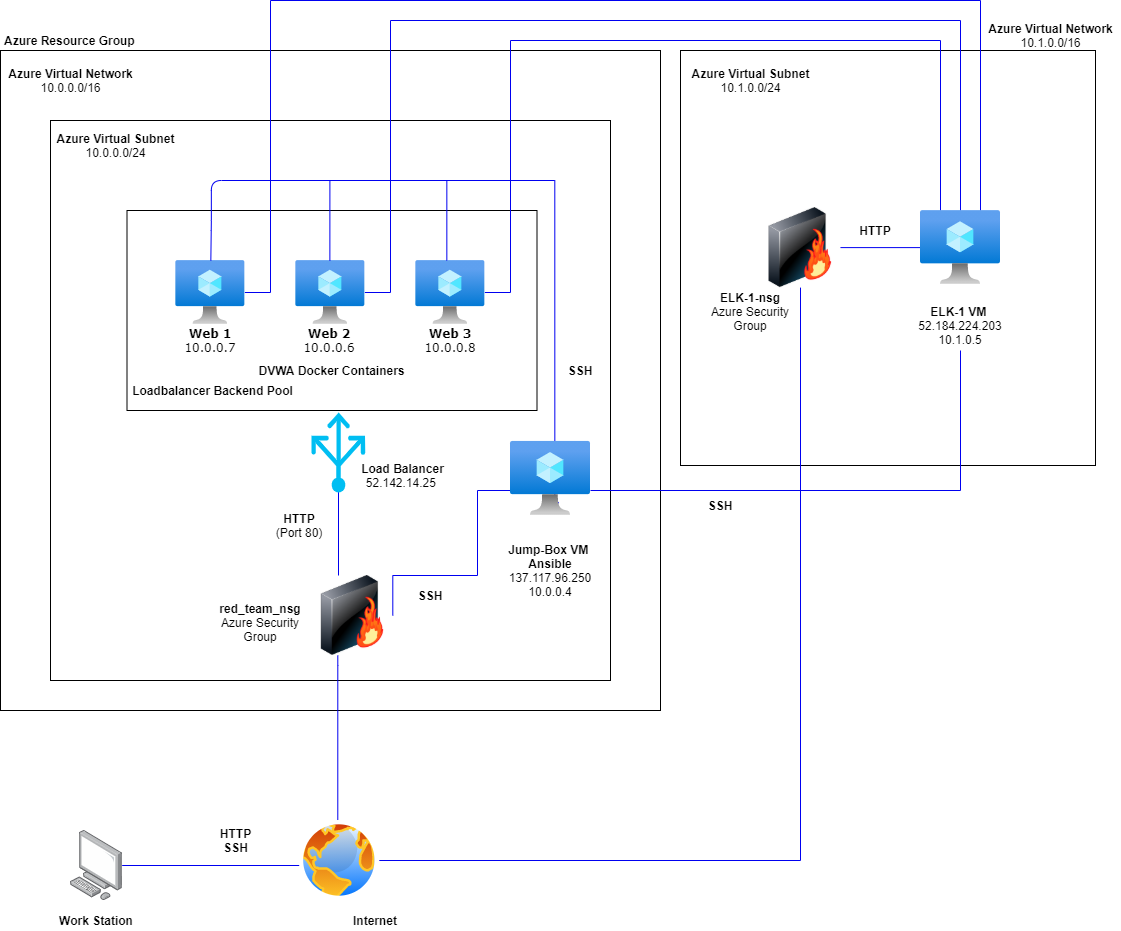

The diagram above was exported from draw.io. Its source (the exported page's mxGraphModel, read from the mxfile embedded in the PNG):
<mxGraphModel dx="2062" dy="1131" grid="1" gridSize="10" guides="1" tooltips="1" connect="1" arrows="1" fold="1" page="1" pageScale="1" pageWidth="1700" pageHeight="1100" background="none" math="0" shadow="0">
  <root>
    <mxCell id="0" />
    <mxCell id="1" parent="0" />
    <mxCell id="0K4auOWQGrTF2-KMMWTs-4" value="" style="whiteSpace=wrap;html=1;aspect=fixed;fillColor=none;" parent="1" vertex="1">
      <mxGeometry x="720" y="80" width="415" height="415" as="geometry" />
    </mxCell>
    <mxCell id="LZ165vilCmQhIfR5lB70-15" value="" style="whiteSpace=wrap;html=1;aspect=fixed;fillColor=none;" parent="1" vertex="1">
      <mxGeometry x="40" y="80" width="660" height="660" as="geometry" />
    </mxCell>
    <mxCell id="LZ165vilCmQhIfR5lB70-60" value="" style="whiteSpace=wrap;html=1;aspect=fixed;fillColor=none;" parent="1" vertex="1">
      <mxGeometry x="90" y="150" width="560" height="560" as="geometry" />
    </mxCell>
    <mxCell id="LZ165vilCmQhIfR5lB70-36" value="" style="rounded=0;whiteSpace=wrap;html=1;fillColor=none;" parent="1" vertex="1">
      <mxGeometry x="166.5" y="240" width="410" height="200" as="geometry" />
    </mxCell>
    <mxCell id="LZ165vilCmQhIfR5lB70-30" style="edgeStyle=orthogonalEdgeStyle;rounded=0;orthogonalLoop=1;jettySize=auto;html=1;entryX=0.481;entryY=0.688;entryDx=0;entryDy=0;entryPerimeter=0;fillColor=#0000FF;strokeColor=#0000F0;" parent="1" source="LZ165vilCmQhIfR5lB70-13" target="LZ165vilCmQhIfR5lB70-12" edge="1">
      <mxGeometry relative="1" as="geometry">
        <Array as="points">
          <mxPoint x="377.31" y="695" />
          <mxPoint x="377.31" y="695" />
        </Array>
      </mxGeometry>
    </mxCell>
    <mxCell id="0K4auOWQGrTF2-KMMWTs-22" style="edgeStyle=orthogonalEdgeStyle;rounded=0;orthogonalLoop=1;jettySize=auto;html=1;endArrow=none;endFill=0;strokeColor=#0000F0;" parent="1" source="LZ165vilCmQhIfR5lB70-3" target="0K4auOWQGrTF2-KMMWTs-5" edge="1">
      <mxGeometry relative="1" as="geometry">
        <Array as="points">
          <mxPoint x="310" y="322" />
          <mxPoint x="310" y="30" />
          <mxPoint x="1020" y="30" />
        </Array>
      </mxGeometry>
    </mxCell>
    <mxCell id="LZ165vilCmQhIfR5lB70-3" value="" style="aspect=fixed;html=1;points=[];align=center;image;fontSize=12;image=img/lib/azure2/compute/Virtual_Machine.svg;" parent="1" vertex="1">
      <mxGeometry x="215.34" y="290" width="69" height="64" as="geometry" />
    </mxCell>
    <mxCell id="0K4auOWQGrTF2-KMMWTs-18" style="edgeStyle=orthogonalEdgeStyle;rounded=0;orthogonalLoop=1;jettySize=auto;html=1;endArrow=none;endFill=0;strokeColor=#0000F0;" parent="1" source="LZ165vilCmQhIfR5lB70-4" target="0K4auOWQGrTF2-KMMWTs-5" edge="1">
      <mxGeometry relative="1" as="geometry">
        <Array as="points">
          <mxPoint x="550" y="322" />
          <mxPoint x="550" y="70" />
          <mxPoint x="980" y="70" />
        </Array>
      </mxGeometry>
    </mxCell>
    <mxCell id="LZ165vilCmQhIfR5lB70-4" value="" style="aspect=fixed;html=1;points=[];align=center;image;fontSize=12;image=img/lib/azure2/compute/Virtual_Machine.svg;" parent="1" vertex="1">
      <mxGeometry x="455.34000000000003" y="290" width="69" height="64" as="geometry" />
    </mxCell>
    <mxCell id="0K4auOWQGrTF2-KMMWTs-21" style="edgeStyle=orthogonalEdgeStyle;rounded=0;orthogonalLoop=1;jettySize=auto;html=1;endArrow=none;endFill=0;strokeColor=#0000F0;" parent="1" source="LZ165vilCmQhIfR5lB70-5" target="0K4auOWQGrTF2-KMMWTs-5" edge="1">
      <mxGeometry relative="1" as="geometry">
        <Array as="points">
          <mxPoint x="430" y="322" />
          <mxPoint x="430" y="50" />
          <mxPoint x="1000" y="50" />
        </Array>
      </mxGeometry>
    </mxCell>
    <mxCell id="LZ165vilCmQhIfR5lB70-5" value="" style="aspect=fixed;html=1;points=[];align=center;image;fontSize=12;image=img/lib/azure2/compute/Virtual_Machine.svg;" parent="1" vertex="1">
      <mxGeometry x="335.34000000000003" y="290" width="69" height="64" as="geometry" />
    </mxCell>
    <mxCell id="LZ165vilCmQhIfR5lB70-6" value="&lt;font face=&quot;Verdana&quot;&gt;&lt;b&gt;Web 1&lt;br&gt;&lt;/b&gt;&lt;div&gt;10.0.0.7&lt;/div&gt;&lt;/font&gt;" style="text;html=1;strokeColor=none;fillColor=none;align=center;verticalAlign=middle;whiteSpace=wrap;rounded=0;" parent="1" vertex="1">
      <mxGeometry x="215.34" y="350" width="70" height="40" as="geometry" />
    </mxCell>
    <mxCell id="LZ165vilCmQhIfR5lB70-7" value="&lt;b style=&quot;font-family: &amp;#34;verdana&amp;#34;&quot;&gt;Web 2&lt;br&gt;&lt;/b&gt;&lt;div style=&quot;font-family: &amp;#34;verdana&amp;#34;&quot;&gt;10.0.0.6&lt;/div&gt;" style="text;html=1;strokeColor=none;fillColor=none;align=center;verticalAlign=middle;whiteSpace=wrap;rounded=0;" parent="1" vertex="1">
      <mxGeometry x="334.34000000000003" y="360" width="70" height="20" as="geometry" />
    </mxCell>
    <mxCell id="LZ165vilCmQhIfR5lB70-10" value="&lt;b style=&quot;font-family: &amp;#34;verdana&amp;#34;&quot;&gt;Web 3&lt;br&gt;&lt;/b&gt;&lt;div style=&quot;font-family: &amp;#34;verdana&amp;#34;&quot;&gt;10.0.0.8&lt;/div&gt;" style="text;html=1;strokeColor=none;fillColor=none;align=center;verticalAlign=middle;whiteSpace=wrap;rounded=0;" parent="1" vertex="1">
      <mxGeometry x="455.34000000000003" y="360" width="70" height="20" as="geometry" />
    </mxCell>
    <mxCell id="LZ165vilCmQhIfR5lB70-25" value="" style="edgeStyle=orthogonalEdgeStyle;rounded=0;orthogonalLoop=1;jettySize=auto;html=1;fillColor=#0000FF;strokeColor=#0000F0;" parent="1" source="LZ165vilCmQhIfR5lB70-11" edge="1">
      <mxGeometry relative="1" as="geometry">
        <mxPoint x="413.3499999999999" y="895" as="targetPoint" />
      </mxGeometry>
    </mxCell>
    <mxCell id="LZ165vilCmQhIfR5lB70-11" value="" style="points=[];aspect=fixed;html=1;align=center;shadow=0;dashed=0;image;image=img/lib/allied_telesis/computer_and_terminals/Personal_Computer.svg;" parent="1" vertex="1">
      <mxGeometry x="110" y="860" width="51.65" height="70" as="geometry" />
    </mxCell>
    <mxCell id="0K4auOWQGrTF2-KMMWTs-8" style="edgeStyle=orthogonalEdgeStyle;rounded=0;orthogonalLoop=1;jettySize=auto;html=1;endArrow=none;endFill=0;strokeColor=#0000F0;" parent="1" source="LZ165vilCmQhIfR5lB70-12" target="0K4auOWQGrTF2-KMMWTs-3" edge="1">
      <mxGeometry relative="1" as="geometry" />
    </mxCell>
    <mxCell id="LZ165vilCmQhIfR5lB70-12" value="" style="aspect=fixed;perimeter=ellipsePerimeter;html=1;align=center;shadow=0;dashed=0;spacingTop=3;image;image=img/lib/active_directory/internet_globe.svg;" parent="1" vertex="1">
      <mxGeometry x="338.81" y="850" width="80" height="80" as="geometry" />
    </mxCell>
    <mxCell id="LZ165vilCmQhIfR5lB70-35" style="edgeStyle=orthogonalEdgeStyle;rounded=0;orthogonalLoop=1;jettySize=auto;html=1;exitX=1;exitY=0.5;exitDx=0;exitDy=0;entryX=0.435;entryY=0.375;entryDx=0;entryDy=0;entryPerimeter=0;fillColor=#0000FF;strokeColor=#0000F0;" parent="1" source="LZ165vilCmQhIfR5lB70-13" target="LZ165vilCmQhIfR5lB70-18" edge="1">
      <mxGeometry relative="1" as="geometry">
        <Array as="points">
          <mxPoint x="432" y="605" />
          <mxPoint x="517" y="605" />
          <mxPoint x="517" y="520" />
          <mxPoint x="585" y="520" />
        </Array>
      </mxGeometry>
    </mxCell>
    <mxCell id="LZ165vilCmQhIfR5lB70-41" style="edgeStyle=orthogonalEdgeStyle;rounded=0;orthogonalLoop=1;jettySize=auto;html=1;strokeColor=#0000F0;fillColor=#0000FF;entryX=0.5;entryY=0;entryDx=0;entryDy=0;entryPerimeter=0;" parent="1" source="LZ165vilCmQhIfR5lB70-13" target="LZ165vilCmQhIfR5lB70-44" edge="1">
      <mxGeometry relative="1" as="geometry">
        <mxPoint x="410.0000000000002" y="450" as="targetPoint" />
        <Array as="points">
          <mxPoint x="378" y="500" />
          <mxPoint x="378" y="500" />
        </Array>
      </mxGeometry>
    </mxCell>
    <mxCell id="LZ165vilCmQhIfR5lB70-13" value="" style="image;html=1;image=img/lib/clip_art/networking/Firewall-page1_128x128.png" parent="1" vertex="1">
      <mxGeometry x="352.31" y="605" width="80" height="80" as="geometry" />
    </mxCell>
    <mxCell id="LZ165vilCmQhIfR5lB70-55" style="edgeStyle=orthogonalEdgeStyle;rounded=0;orthogonalLoop=1;jettySize=auto;html=1;entryX=0.5;entryY=0.593;entryDx=0;entryDy=0;entryPerimeter=0;strokeColor=#0000F0;fillColor=#0000FF;" parent="1" edge="1">
      <mxGeometry relative="1" as="geometry">
        <mxPoint x="369.37448275862073" y="290" as="sourcePoint" />
        <mxPoint x="594.3400000000003" y="540.0006000000001" as="targetPoint" />
        <Array as="points">
          <mxPoint x="369.34000000000003" y="210" />
          <mxPoint x="594.34" y="210" />
        </Array>
      </mxGeometry>
    </mxCell>
    <mxCell id="LZ165vilCmQhIfR5lB70-37" value="&lt;span&gt;Work Station&lt;/span&gt;" style="text;html=1;strokeColor=none;fillColor=none;align=center;verticalAlign=middle;whiteSpace=wrap;rounded=0;fontStyle=1" parent="1" vertex="1">
      <mxGeometry x="81.87" y="940" width="107.91" height="20" as="geometry" />
    </mxCell>
    <mxCell id="LZ165vilCmQhIfR5lB70-38" value="&lt;span&gt;Internet&lt;/span&gt;" style="text;html=1;strokeColor=none;fillColor=none;align=center;verticalAlign=middle;whiteSpace=wrap;rounded=0;fontStyle=1" parent="1" vertex="1">
      <mxGeometry x="361.04" y="940" width="107.91" height="20" as="geometry" />
    </mxCell>
    <mxCell id="LZ165vilCmQhIfR5lB70-39" value="&lt;b&gt;HTTP&lt;br&gt;SSH&lt;br&gt;&lt;/b&gt;" style="text;html=1;align=center;verticalAlign=middle;resizable=0;points=[];autosize=1;" parent="1" vertex="1">
      <mxGeometry x="250" y="855" width="50" height="30" as="geometry" />
    </mxCell>
    <mxCell id="LZ165vilCmQhIfR5lB70-44" value="" style="verticalLabelPosition=bottom;html=1;verticalAlign=top;align=center;strokeColor=none;fillColor=#00BEF2;shape=mxgraph.azure.load_balancer_generic;pointerEvents=1;direction=west;" parent="1" vertex="1">
      <mxGeometry x="350.93" y="442" width="53.75" height="80.01" as="geometry" />
    </mxCell>
    <mxCell id="LZ165vilCmQhIfR5lB70-46" value="&lt;b&gt;Azure Resource Group&lt;/b&gt;" style="text;html=1;align=left;verticalAlign=middle;resizable=0;points=[];autosize=1;" parent="1" vertex="1">
      <mxGeometry x="42.31" y="60" width="150" height="20" as="geometry" />
    </mxCell>
    <mxCell id="LZ165vilCmQhIfR5lB70-48" value="&lt;b&gt;&lt;br&gt;red_team_nsg&lt;/b&gt;&lt;br&gt;Azure Security Group" style="text;html=1;strokeColor=none;fillColor=none;align=center;verticalAlign=middle;whiteSpace=wrap;rounded=0;" parent="1" vertex="1">
      <mxGeometry x="250" y="635" width="100" height="20" as="geometry" />
    </mxCell>
    <mxCell id="LZ165vilCmQhIfR5lB70-49" value="Jump-Box VM&amp;nbsp;&lt;br&gt;Ansible&lt;br&gt;&lt;div&gt;&lt;span style=&quot;font-weight: normal&quot;&gt;&lt;span&gt;137.117.96.250&lt;/span&gt;&lt;br&gt;&lt;/span&gt;&lt;/div&gt;&lt;div&gt;&lt;div&gt;&lt;span style=&quot;font-weight: normal&quot;&gt;10.0.0.4&lt;/span&gt;&lt;br&gt;&lt;/div&gt;&lt;/div&gt;" style="text;html=1;strokeColor=none;fillColor=none;align=center;verticalAlign=middle;whiteSpace=wrap;rounded=0;fontStyle=1" parent="1" vertex="1">
      <mxGeometry x="530" y="575" width="120" height="50" as="geometry" />
    </mxCell>
    <mxCell id="LZ165vilCmQhIfR5lB70-52" value="&lt;b&gt;SSH&lt;/b&gt;" style="text;html=1;strokeColor=none;fillColor=none;align=center;verticalAlign=middle;whiteSpace=wrap;rounded=0;" parent="1" vertex="1">
      <mxGeometry x="450" y="615" width="40" height="20" as="geometry" />
    </mxCell>
    <mxCell id="0K4auOWQGrTF2-KMMWTs-14" style="edgeStyle=orthogonalEdgeStyle;rounded=0;orthogonalLoop=1;jettySize=auto;html=1;endArrow=none;endFill=0;strokeColor=#0000F0;" parent="1" source="LZ165vilCmQhIfR5lB70-18" target="0K4auOWQGrTF2-KMMWTs-10" edge="1">
      <mxGeometry relative="1" as="geometry">
        <Array as="points">
          <mxPoint x="590" y="520" />
          <mxPoint x="1000" y="520" />
        </Array>
      </mxGeometry>
    </mxCell>
    <mxCell id="LZ165vilCmQhIfR5lB70-18" value="" style="aspect=fixed;html=1;points=[];align=center;image;fontSize=12;image=img/lib/azure2/compute/Virtual_Machine.svg;fillColor=none;" parent="1" vertex="1">
      <mxGeometry x="550" y="470.8" width="80" height="74.2" as="geometry" />
    </mxCell>
    <mxCell id="LZ165vilCmQhIfR5lB70-56" value="&lt;b&gt;SSH&lt;/b&gt;" style="text;html=1;strokeColor=none;fillColor=none;align=center;verticalAlign=middle;whiteSpace=wrap;rounded=0;" parent="1" vertex="1">
      <mxGeometry x="600" y="390" width="40" height="20" as="geometry" />
    </mxCell>
    <mxCell id="LZ165vilCmQhIfR5lB70-57" value="&lt;b&gt;Load Balancer&lt;/b&gt;&lt;br&gt;52.142.14.25&amp;nbsp;" style="text;html=1;strokeColor=none;fillColor=none;align=center;verticalAlign=middle;whiteSpace=wrap;rounded=0;" parent="1" vertex="1">
      <mxGeometry x="392.31" y="495" width="101.04" height="20" as="geometry" />
    </mxCell>
    <mxCell id="LZ165vilCmQhIfR5lB70-58" value="&lt;b&gt;HTTP&lt;/b&gt;&lt;br&gt;(Port 80)" style="text;html=1;strokeColor=none;fillColor=none;align=center;verticalAlign=middle;whiteSpace=wrap;rounded=0;" parent="1" vertex="1">
      <mxGeometry x="313.81" y="545" width="50" height="20" as="geometry" />
    </mxCell>
    <mxCell id="LZ165vilCmQhIfR5lB70-61" value="&lt;b&gt;Azure Virtual Network&lt;/b&gt;&lt;br&gt;10.0.0.0/16" style="text;html=1;align=center;verticalAlign=middle;resizable=0;points=[];autosize=1;" parent="1" vertex="1">
      <mxGeometry x="40" y="95" width="140" height="30" as="geometry" />
    </mxCell>
    <mxCell id="LZ165vilCmQhIfR5lB70-62" value="&lt;b&gt;Azure Virtual Subnet&lt;/b&gt;&lt;br&gt;10.0.0.0/24" style="text;html=1;align=center;verticalAlign=middle;resizable=0;points=[];autosize=1;" parent="1" vertex="1">
      <mxGeometry x="89.99999999999997" y="160" width="130" height="30" as="geometry" />
    </mxCell>
    <mxCell id="LZ165vilCmQhIfR5lB70-66" value="" style="endArrow=none;html=1;strokeColor=#0000F0;fillColor=#0000FF;" parent="1" edge="1">
      <mxGeometry width="50" height="50" relative="1" as="geometry">
        <mxPoint x="250.34" y="290" as="sourcePoint" />
        <mxPoint x="376.34000000000003" y="210" as="targetPoint" />
        <Array as="points">
          <mxPoint x="250.84" y="250" />
          <mxPoint x="250.84" y="210" />
        </Array>
      </mxGeometry>
    </mxCell>
    <mxCell id="LZ165vilCmQhIfR5lB70-67" value="" style="endArrow=none;html=1;strokeColor=#0000F0;fillColor=#0000FF;" parent="1" edge="1">
      <mxGeometry width="50" height="50" relative="1" as="geometry">
        <mxPoint x="486.34000000000003" y="290" as="sourcePoint" />
        <mxPoint x="486.34000000000003" y="210" as="targetPoint" />
      </mxGeometry>
    </mxCell>
    <mxCell id="LZ165vilCmQhIfR5lB70-69" value="&lt;b&gt;Loadbalancer Backend Pool&lt;/b&gt;" style="text;html=1;strokeColor=none;fillColor=none;align=center;verticalAlign=middle;whiteSpace=wrap;rounded=0;" parent="1" vertex="1">
      <mxGeometry x="169.96" y="410" width="165.38" height="20" as="geometry" />
    </mxCell>
    <mxCell id="8jRriY8kQx-FaBi-iYW8-1" value="&lt;b&gt;DVWA Docker Containers&lt;/b&gt;" style="text;html=1;strokeColor=none;fillColor=none;align=center;verticalAlign=middle;whiteSpace=wrap;rounded=0;" parent="1" vertex="1">
      <mxGeometry x="281.83000000000004" y="390" width="179" height="20" as="geometry" />
    </mxCell>
    <mxCell id="0K4auOWQGrTF2-KMMWTs-6" style="edgeStyle=orthogonalEdgeStyle;rounded=0;orthogonalLoop=1;jettySize=auto;html=1;strokeColor=#0000F0;endArrow=none;endFill=0;" parent="1" source="0K4auOWQGrTF2-KMMWTs-3" target="0K4auOWQGrTF2-KMMWTs-5" edge="1">
      <mxGeometry relative="1" as="geometry">
        <Array as="points" />
      </mxGeometry>
    </mxCell>
    <mxCell id="0K4auOWQGrTF2-KMMWTs-3" value="" style="image;html=1;image=img/lib/clip_art/networking/Firewall-page1_128x128.png" parent="1" vertex="1">
      <mxGeometry x="800" y="237.1" width="80" height="80" as="geometry" />
    </mxCell>
    <mxCell id="0K4auOWQGrTF2-KMMWTs-5" value="" style="aspect=fixed;html=1;points=[];align=center;image;fontSize=12;image=img/lib/azure2/compute/Virtual_Machine.svg;fillColor=none;" parent="1" vertex="1">
      <mxGeometry x="960" y="240" width="80" height="74.2" as="geometry" />
    </mxCell>
    <mxCell id="0K4auOWQGrTF2-KMMWTs-10" value="ELK-1 VM&amp;nbsp;&lt;br&gt;&lt;span style=&quot;font-weight: 400&quot;&gt;52.184.224.203&lt;/span&gt;&lt;br&gt;&lt;div&gt;&lt;div&gt;&lt;span style=&quot;font-weight: normal&quot;&gt;10.1.0.5&lt;/span&gt;&lt;br&gt;&lt;/div&gt;&lt;/div&gt;" style="text;html=1;strokeColor=none;fillColor=none;align=center;verticalAlign=middle;whiteSpace=wrap;rounded=0;fontStyle=1" parent="1" vertex="1">
      <mxGeometry x="940" y="330" width="120" height="50" as="geometry" />
    </mxCell>
    <mxCell id="0K4auOWQGrTF2-KMMWTs-11" value="&lt;b&gt;&lt;br&gt;ELK-1-nsg&lt;/b&gt;&lt;br&gt;Azure Security Group" style="text;html=1;strokeColor=none;fillColor=none;align=center;verticalAlign=middle;whiteSpace=wrap;rounded=0;" parent="1" vertex="1">
      <mxGeometry x="740" y="324" width="100" height="20" as="geometry" />
    </mxCell>
    <mxCell id="0K4auOWQGrTF2-KMMWTs-12" value="&lt;b&gt;HTTP&lt;/b&gt;" style="text;html=1;strokeColor=none;fillColor=none;align=center;verticalAlign=middle;whiteSpace=wrap;rounded=0;" parent="1" vertex="1">
      <mxGeometry x="890" y="250" width="50" height="20" as="geometry" />
    </mxCell>
    <mxCell id="0K4auOWQGrTF2-KMMWTs-15" value="&lt;b&gt;SSH&lt;/b&gt;" style="text;html=1;strokeColor=none;fillColor=none;align=center;verticalAlign=middle;whiteSpace=wrap;rounded=0;" parent="1" vertex="1">
      <mxGeometry x="740" y="525" width="40" height="20" as="geometry" />
    </mxCell>
    <mxCell id="0K4auOWQGrTF2-KMMWTs-23" value="&lt;b&gt;Azure Virtual Network&lt;/b&gt;&lt;br&gt;10.1.0.0/16" style="text;html=1;align=center;verticalAlign=middle;resizable=0;points=[];autosize=1;" parent="1" vertex="1">
      <mxGeometry x="1020" y="50" width="140" height="30" as="geometry" />
    </mxCell>
    <mxCell id="0K4auOWQGrTF2-KMMWTs-24" value="&lt;b&gt;Azure Virtual Subnet&lt;/b&gt;&lt;br&gt;10.1.0.0/24" style="text;html=1;align=center;verticalAlign=middle;resizable=0;points=[];autosize=1;" parent="1" vertex="1">
      <mxGeometry x="725" y="95" width="130" height="30" as="geometry" />
    </mxCell>
  </root>
</mxGraphModel>